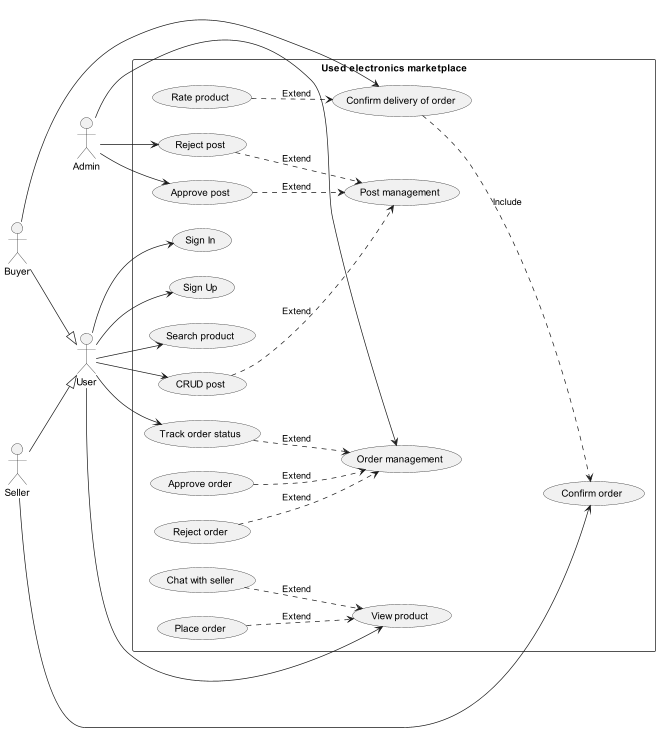

The diagram above was rendered by PlantUML. Its source (embedded in the PNG):
@startuml
left to right direction
skinparam packageStyle rectangle
actor User
actor Admin
actor Buyer
actor Seller
rectangle "Used electronics marketplace" {
    User --> (Sign In)
    User --> (Sign Up)
    User --> (View product)
    User --> (Search product)
    (CRUD post) ..> (Post management): Extend
    (Approve post) ..> (Post management): Extend
    (Reject post) ..> (Post management): Extend
    (Chat with seller) ..> (View product): Extend
    (Place order) ..> (View product): Extend
    User --> (CRUD post)
    Admin --> (Approve post)
    Admin --> (Reject post)
    (Approve order) ..> (Order management): Extend
    (Reject order) ..> (Order management): Extend
    (Track order status) ..> (Order management): Extend
    Admin --> (Order management)
    User --> (Track order status)
    Buyer --> (Confirm delivery of order)
    (Rate product) ..> (Confirm delivery of order): Extend
    Seller --> (Confirm order)
    (Confirm delivery of order) ..> (Confirm order): Include
}

Buyer --|> User
Seller --|> User

@enduml